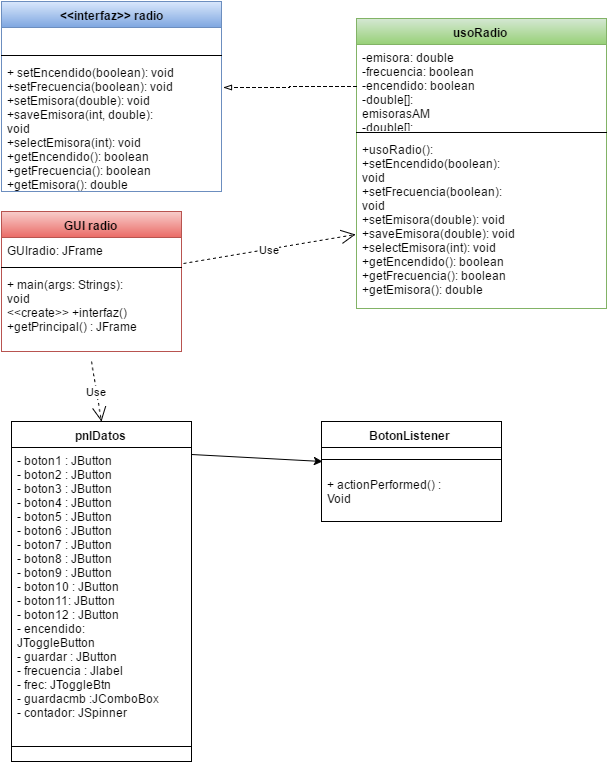

The diagram above was exported from draw.io. Its source (the exported page's mxGraphModel, read from the mxfile embedded in the PNG):
<mxGraphModel dx="1032" dy="566" grid="1" gridSize="10" guides="1" tooltips="1" connect="1" arrows="1" fold="1" page="1" pageScale="1" pageWidth="826" pageHeight="1169" background="#ffffff" math="0" shadow="0">
  <root>
    <mxCell id="0" />
    <mxCell id="1" parent="0" />
    <mxCell id="37433f0cbc007356-1" value="&amp;lt;&amp;lt;interfaz&amp;gt;&amp;gt; radio" style="swimlane;html=1;fontStyle=1;align=center;verticalAlign=top;childLayout=stackLayout;horizontal=1;startSize=26;horizontalStack=0;resizeParent=1;resizeLast=0;collapsible=1;marginBottom=0;swimlaneFillColor=#ffffff;plain-blue" vertex="1" parent="1">
      <mxGeometry x="70" y="60" width="220" height="190" as="geometry" />
    </mxCell>
    <mxCell id="37433f0cbc007356-2" value="&amp;nbsp;" style="text;html=1;strokeColor=none;fillColor=none;align=left;verticalAlign=top;spacingLeft=4;spacingRight=4;whiteSpace=wrap;overflow=hidden;rotatable=0;points=[[0,0.5],[1,0.5]];portConstraint=eastwest;" vertex="1" parent="37433f0cbc007356-1">
      <mxGeometry y="26" width="220" height="24" as="geometry" />
    </mxCell>
    <mxCell id="37433f0cbc007356-3" value="" style="line;html=1;strokeWidth=1;fillColor=none;align=left;verticalAlign=middle;spacingTop=-1;spacingLeft=3;spacingRight=3;rotatable=0;labelPosition=right;points=[];portConstraint=eastwest;" vertex="1" parent="37433f0cbc007356-1">
      <mxGeometry y="50" width="220" height="8" as="geometry" />
    </mxCell>
    <mxCell id="37433f0cbc007356-4" value="+ setEncendido(boolean): void&lt;div&gt;+setFrecuencia(boolean): void&lt;/div&gt;&lt;div&gt;+setEmisora(double): void&lt;/div&gt;&lt;div&gt;+saveEmisora(int, double): void&lt;/div&gt;&lt;div&gt;+selectEmisora(int): void&lt;/div&gt;&lt;div&gt;+getEncendido(): boolean&lt;/div&gt;&lt;div&gt;+getFrecuencia(): boolean&lt;/div&gt;&lt;div&gt;+getEmisora(): double&lt;/div&gt;" style="text;html=1;strokeColor=none;fillColor=none;align=left;verticalAlign=top;spacingLeft=4;spacingRight=4;whiteSpace=wrap;overflow=hidden;rotatable=0;points=[[0,0.5],[1,0.5]];portConstraint=eastwest;" vertex="1" parent="37433f0cbc007356-1">
      <mxGeometry y="58" width="220" height="132" as="geometry" />
    </mxCell>
    <mxCell id="37433f0cbc007356-6" value="usoRadio" style="swimlane;html=1;fontStyle=1;align=center;verticalAlign=top;childLayout=stackLayout;horizontal=1;startSize=26;horizontalStack=0;resizeParent=1;resizeLast=0;collapsible=1;marginBottom=0;swimlaneFillColor=#ffffff;plain-green" vertex="1" parent="1">
      <mxGeometry x="425" y="77" width="250" height="290" as="geometry" />
    </mxCell>
    <mxCell id="37433f0cbc007356-7" value="-emisora: double&lt;div&gt;-frecuencia: boolean&lt;/div&gt;&lt;div&gt;-encendido: boolean&lt;/div&gt;&lt;div&gt;-double[]: emisorasAM&lt;/div&gt;&lt;div&gt;-double[]: emisorasFM&lt;/div&gt;" style="text;html=1;strokeColor=none;fillColor=none;align=left;verticalAlign=top;spacingLeft=4;spacingRight=4;whiteSpace=wrap;overflow=hidden;rotatable=0;points=[[0,0.5],[1,0.5]];portConstraint=eastwest;" vertex="1" parent="37433f0cbc007356-6">
      <mxGeometry y="26" width="250" height="84" as="geometry" />
    </mxCell>
    <mxCell id="37433f0cbc007356-8" value="" style="line;html=1;strokeWidth=1;fillColor=none;align=left;verticalAlign=middle;spacingTop=-1;spacingLeft=3;spacingRight=3;rotatable=0;labelPosition=right;points=[];portConstraint=eastwest;" vertex="1" parent="37433f0cbc007356-6">
      <mxGeometry y="110" width="250" height="8" as="geometry" />
    </mxCell>
    <mxCell id="37433f0cbc007356-9" value="&lt;div&gt;+usoRadio():&lt;/div&gt;+setEncendido(boolean): void&lt;div&gt;+setFrecuencia(boolean): void&lt;/div&gt;&lt;div&gt;+setEmisora(double): void&lt;/div&gt;&lt;div&gt;+saveEmisora(double): void&lt;/div&gt;&lt;div&gt;+selectEmisora(int): void&lt;/div&gt;&lt;div&gt;+getEncendido(): boolean&lt;/div&gt;&lt;div&gt;+getFrecuencia(): boolean&lt;/div&gt;&lt;div&gt;+getEmisora(): double&lt;/div&gt;" style="text;html=1;strokeColor=none;fillColor=none;align=left;verticalAlign=top;spacingLeft=4;spacingRight=4;whiteSpace=wrap;overflow=hidden;rotatable=0;points=[[0,0.5],[1,0.5]];portConstraint=eastwest;" vertex="1" parent="37433f0cbc007356-6">
      <mxGeometry y="118" width="250" height="172" as="geometry" />
    </mxCell>
    <mxCell id="5af43f7fbc330858-1" value="GUI radio" style="swimlane;html=1;fontStyle=1;align=center;verticalAlign=top;childLayout=stackLayout;horizontal=1;startSize=26;horizontalStack=0;resizeParent=1;resizeLast=0;collapsible=1;marginBottom=0;swimlaneFillColor=#ffffff;plain-red" vertex="1" parent="1">
      <mxGeometry x="70" y="270" width="180" height="140" as="geometry" />
    </mxCell>
    <mxCell id="5af43f7fbc330858-2" value="GUIradio: JFrame" style="text;html=1;strokeColor=none;fillColor=none;align=left;verticalAlign=top;spacingLeft=4;spacingRight=4;whiteSpace=wrap;overflow=hidden;rotatable=0;points=[[0,0.5],[1,0.5]];portConstraint=eastwest;" vertex="1" parent="5af43f7fbc330858-1">
      <mxGeometry y="26" width="180" height="26" as="geometry" />
    </mxCell>
    <mxCell id="5af43f7fbc330858-3" value="" style="line;html=1;strokeWidth=1;fillColor=none;align=left;verticalAlign=middle;spacingTop=-1;spacingLeft=3;spacingRight=3;rotatable=0;labelPosition=right;points=[];portConstraint=eastwest;" vertex="1" parent="5af43f7fbc330858-1">
      <mxGeometry y="52" width="180" height="8" as="geometry" />
    </mxCell>
    <mxCell id="5af43f7fbc330858-4" value="+ main(args: Strings): void&lt;div&gt;&amp;lt;&amp;lt;create&amp;gt;&amp;gt; +interfaz()&lt;/div&gt;&lt;div&gt;+getPrincipal() : JFrame&lt;/div&gt;" style="text;html=1;strokeColor=none;fillColor=none;align=left;verticalAlign=top;spacingLeft=4;spacingRight=4;whiteSpace=wrap;overflow=hidden;rotatable=0;points=[[0,0.5],[1,0.5]];portConstraint=eastwest;" vertex="1" parent="5af43f7fbc330858-1">
      <mxGeometry y="60" width="180" height="60" as="geometry" />
    </mxCell>
    <mxCell id="37433f0cbc007356-11" value="Use" style="endArrow=open;endSize=12;dashed=1;html=1;entryX=-0.005;entryY=0.572;entryPerimeter=0;exitX=1.01;exitY=1.009;exitPerimeter=0;" edge="1" parent="1" target="37433f0cbc007356-9" source="5af43f7fbc330858-2">
      <mxGeometry width="160" relative="1" as="geometry">
        <mxPoint x="230" y="310" as="sourcePoint" />
        <mxPoint x="390" y="310" as="targetPoint" />
      </mxGeometry>
    </mxCell>
    <mxCell id="5af43f7fbc330858-5" value="pnlDatos" style="swimlane;html=1;fontStyle=1;align=center;verticalAlign=top;childLayout=stackLayout;horizontal=1;startSize=26;horizontalStack=0;resizeParent=1;resizeLast=0;collapsible=1;marginBottom=0;swimlaneFillColor=#ffffff;" vertex="1" parent="1">
      <mxGeometry x="80" y="480" width="180" height="340" as="geometry" />
    </mxCell>
    <mxCell id="5af43f7fbc330858-6" value="- boton1 : JButton&lt;div&gt;&lt;span&gt;- boton2 : JButton&lt;/span&gt;&lt;br&gt;&lt;/div&gt;&lt;div&gt;&lt;span&gt;- boton3 : JButton&lt;/span&gt;&lt;span&gt;&lt;br&gt;&lt;/span&gt;&lt;/div&gt;&lt;div&gt;&lt;span&gt;- boton4 : JButton&lt;/span&gt;&lt;span&gt;&lt;br&gt;&lt;/span&gt;&lt;/div&gt;&lt;div&gt;&lt;span&gt;- boton5 : JButton&lt;/span&gt;&lt;span&gt;&lt;br&gt;&lt;/span&gt;&lt;/div&gt;&lt;div&gt;&lt;span&gt;- boton6 : JButton&lt;/span&gt;&lt;span&gt;&lt;br&gt;&lt;/span&gt;&lt;/div&gt;&lt;div&gt;&lt;span&gt;- boton7 : JButton&lt;/span&gt;&lt;span&gt;&lt;br&gt;&lt;/span&gt;&lt;/div&gt;&lt;div&gt;&lt;span&gt;- boton8 : JButton&lt;/span&gt;&lt;span&gt;&lt;br&gt;&lt;/span&gt;&lt;/div&gt;&lt;div&gt;&lt;span&gt;- boton9 : JButton&lt;/span&gt;&lt;span&gt;&lt;br&gt;&lt;/span&gt;&lt;/div&gt;&lt;div&gt;&lt;span&gt;- boton10 : JButton&lt;/span&gt;&lt;span&gt;&lt;br&gt;&lt;/span&gt;&lt;/div&gt;&lt;div&gt;&lt;span&gt;- boton11: JButton&lt;/span&gt;&lt;span&gt;&lt;br&gt;&lt;/span&gt;&lt;/div&gt;&lt;div&gt;&lt;span&gt;- boton12 : JButton&lt;/span&gt;&lt;span&gt;&lt;br&gt;&lt;/span&gt;&lt;/div&gt;&lt;div&gt;&lt;span&gt;- encendido: JToggleButton&lt;/span&gt;&lt;/div&gt;&lt;div&gt;&lt;span&gt;- guardar : JButton&lt;/span&gt;&lt;/div&gt;&lt;div&gt;&lt;span&gt;- frecuencia : Jlabel&lt;/span&gt;&lt;/div&gt;&lt;div&gt;&lt;span&gt;- frec: JToggleBtn&lt;/span&gt;&lt;/div&gt;&lt;div&gt;&lt;span&gt;- guardacmb :JComboBox&lt;/span&gt;&lt;/div&gt;&lt;div&gt;&lt;span&gt;- contador: JSpinner&lt;/span&gt;&lt;/div&gt;&lt;div&gt;&lt;span&gt;&lt;br&gt;&lt;/span&gt;&lt;/div&gt;" style="text;html=1;strokeColor=none;fillColor=none;align=left;verticalAlign=top;spacingLeft=4;spacingRight=4;whiteSpace=wrap;overflow=hidden;rotatable=0;points=[[0,0.5],[1,0.5]];portConstraint=eastwest;" vertex="1" parent="5af43f7fbc330858-5">
      <mxGeometry y="26" width="180" height="284" as="geometry" />
    </mxCell>
    <mxCell id="5af43f7fbc330858-7" value="" style="line;html=1;strokeWidth=1;fillColor=none;align=left;verticalAlign=middle;spacingTop=-1;spacingLeft=3;spacingRight=3;rotatable=0;labelPosition=right;points=[];portConstraint=eastwest;" vertex="1" parent="5af43f7fbc330858-5">
      <mxGeometry y="310" width="180" height="30" as="geometry" />
    </mxCell>
    <mxCell id="5af43f7fbc330858-9" value="Use" style="endArrow=open;endSize=12;dashed=1;html=1;entryX=0.5;entryY=0;" edge="1" parent="1" target="5af43f7fbc330858-5">
      <mxGeometry x="140" y="380" width="160" as="geometry">
        <mxPoint x="160" y="420" as="sourcePoint" />
        <mxPoint x="320" y="540" as="targetPoint" />
      </mxGeometry>
    </mxCell>
    <mxCell id="5af43f7fbc330858-15" value="BotonListener" style="swimlane;html=1;fontStyle=1;align=center;verticalAlign=top;childLayout=stackLayout;horizontal=1;startSize=26;horizontalStack=0;resizeParent=1;resizeLast=0;collapsible=1;marginBottom=0;swimlaneFillColor=#ffffff;" vertex="1" parent="1">
      <mxGeometry x="390" y="480" width="180" height="100" as="geometry" />
    </mxCell>
    <mxCell id="5af43f7fbc330858-17" value="" style="line;html=1;strokeWidth=1;fillColor=none;align=left;verticalAlign=middle;spacingTop=-1;spacingLeft=3;spacingRight=3;rotatable=0;labelPosition=right;points=[];portConstraint=eastwest;" vertex="1" parent="5af43f7fbc330858-15">
      <mxGeometry y="26" width="180" height="24" as="geometry" />
    </mxCell>
    <mxCell id="5af43f7fbc330858-18" value="+ actionPerformed() : Void" style="text;html=1;strokeColor=none;fillColor=none;align=left;verticalAlign=top;spacingLeft=4;spacingRight=4;whiteSpace=wrap;overflow=hidden;rotatable=0;points=[[0,0.5],[1,0.5]];portConstraint=eastwest;" vertex="1" parent="5af43f7fbc330858-15">
      <mxGeometry y="50" width="180" height="50" as="geometry" />
    </mxCell>
    <mxCell id="5af43f7fbc330858-19" value="" style="endArrow=classic;html=1;exitX=1;exitY=0.023;entryX=0.006;entryY=-0.192;entryPerimeter=0;exitPerimeter=0;" edge="1" parent="1" source="5af43f7fbc330858-6" target="5af43f7fbc330858-18">
      <mxGeometry width="50" height="50" relative="1" as="geometry">
        <mxPoint x="260" y="560" as="sourcePoint" />
        <mxPoint x="310" y="510" as="targetPoint" />
      </mxGeometry>
    </mxCell>
    <mxCell id="220f507ce7cbdfce-1" style="edgeStyle=orthogonalEdgeStyle;rounded=0;html=1;exitX=0;exitY=0.5;entryX=1.009;entryY=0.209;entryPerimeter=0;dashed=1;endArrow=blockThin;endFill=0;jettySize=auto;orthogonalLoop=1;" edge="1" parent="1" source="37433f0cbc007356-7" target="37433f0cbc007356-4">
      <mxGeometry relative="1" as="geometry" />
    </mxCell>
  </root>
</mxGraphModel>